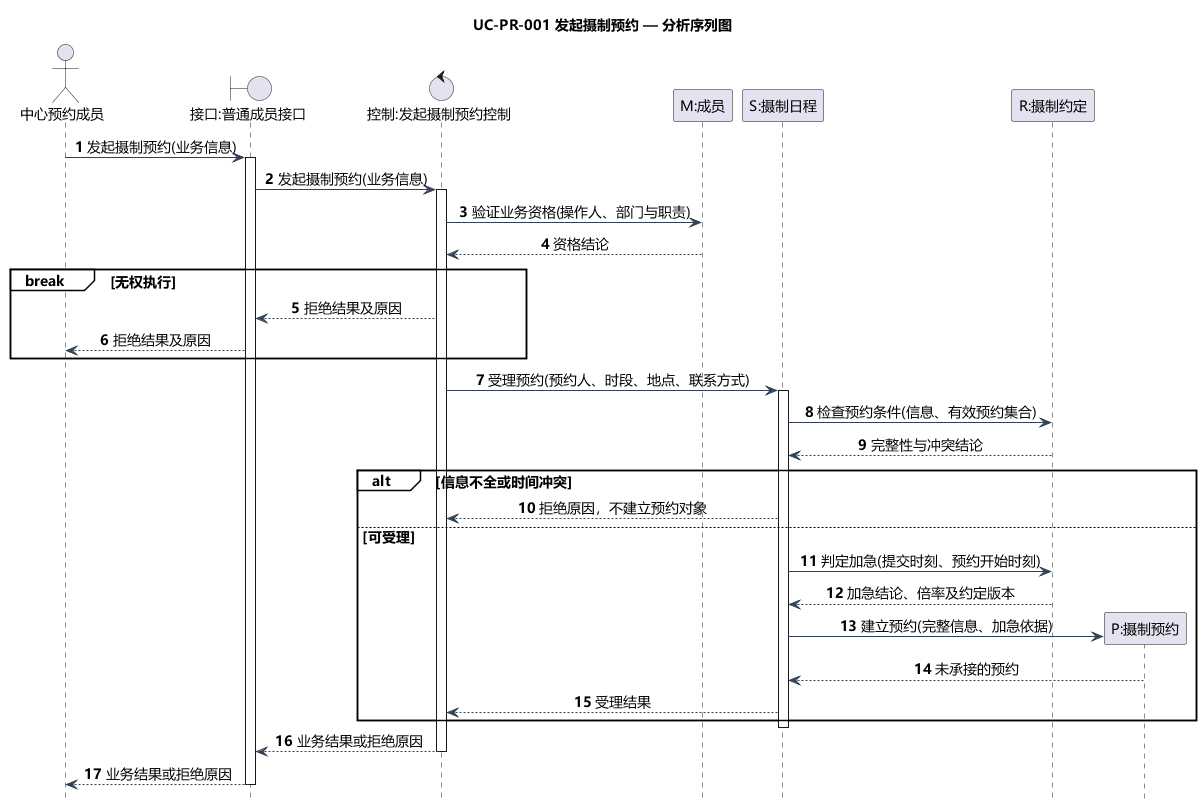

The diagram above was rendered by PlantUML. Its source (embedded in the PNG):
@startuml
title UC-PR-001 发起摄制预约 — 分析序列图
skinparam defaultFontName Microsoft YaHei
skinparam defaultFontSize 14
skinparam shadowing false
skinparam backgroundColor white
skinparam classAttributeIconSize 0
skinparam classBackgroundColor #F5FAFF
skinparam classBorderColor #46637F
skinparam ArrowColor #334155
skinparam nodesep 35
skinparam ranksep 45
hide footbox
autonumber
skinparam sequenceMessageAlign center
skinparam sequenceGroupBackgroundColor white
actor "中心预约成员" as A
boundary "接口:普通成员接口" as B
control "控制:发起摄制预约控制" as C
participant "M:成员" as M
participant "S:摄制日程" as S
participant "R:摄制约定" as R
A -> B: 发起摄制预约(业务信息)
activate B
B -> C: 发起摄制预约(业务信息)
activate C
C -> M: 验证业务资格(操作人、部门与职责)
M --> C: 资格结论
break 无权执行
  C --> B: 拒绝结果及原因
  B --> A: 拒绝结果及原因
end

C -> S: 受理预约(预约人、时段、地点、联系方式)
activate S
S -> R: 检查预约条件(信息、有效预约集合)
R --> S: 完整性与冲突结论
alt 信息不全或时间冲突
  S --> C: 拒绝原因，不建立预约对象
else 可受理
  S -> R: 判定加急(提交时刻、预约开始时刻)
  R --> S: 加急结论、倍率及约定版本
  create participant "P:摄制预约" as P
  S -> P: 建立预约(完整信息、加急依据)
  P --> S: 未承接的预约
  S --> C: 受理结果
end
deactivate S

C --> B: 业务结果或拒绝原因
deactivate C
B --> A: 业务结果或拒绝原因
deactivate B
@enduml